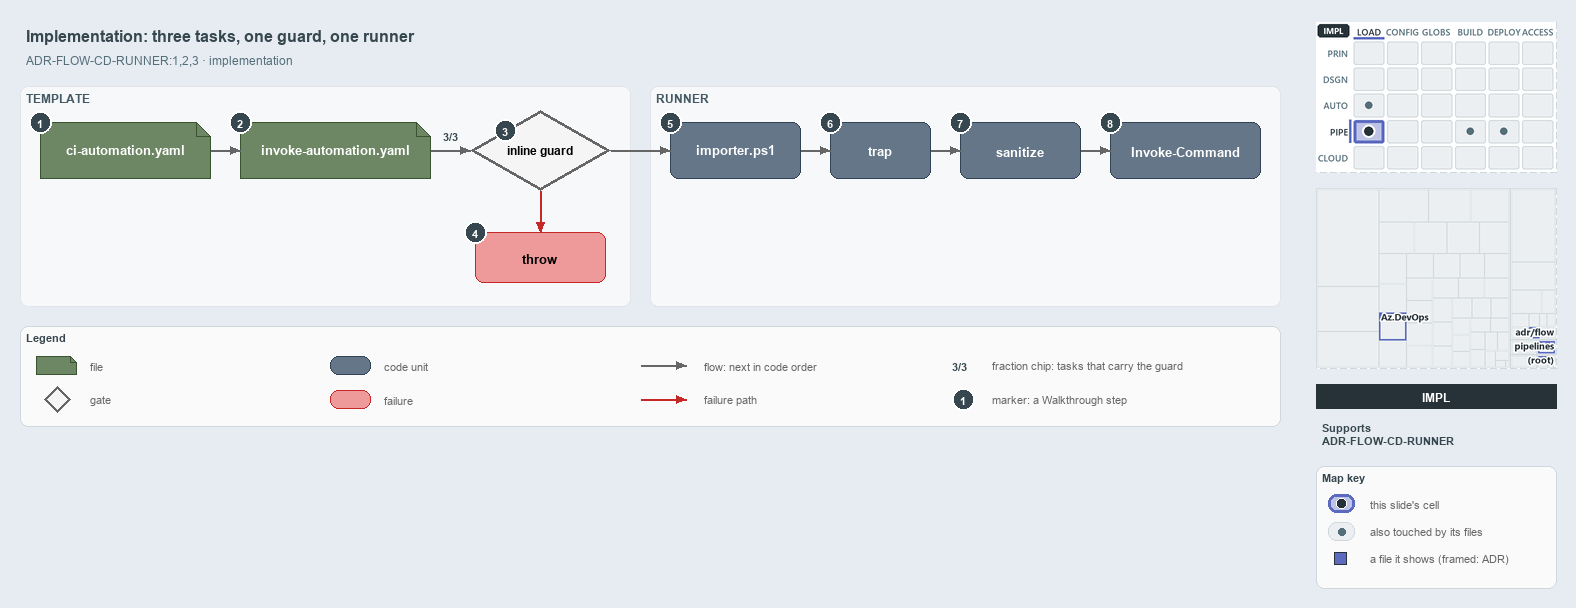

The diagram above was exported from draw.io. Its source (the exported page's mxGraphModel, read from the mxfile embedded in the PNG):
<mxGraphModel dx="1024" dy="768" grid="0" gridSize="10" guides="1" tooltips="1" connect="1" arrows="1" fold="1" page="1" pageScale="1" pageWidth="1572" pageHeight="600" background="#ffffff" math="0" shadow="0">
  <root>
    <mxCell id="0" />
    <mxCell id="1" parent="0" />
    <mxCell id="title" value="Implementation: three tasks, one guard, one runner" style="text;html=1;align=left;verticalAlign=middle;fontSize=16;fontStyle=1;fontColor=#37474F;" vertex="1" parent="1">
      <mxGeometry x="20" y="14" width="1260" height="30" as="geometry" />
    </mxCell>
    <mxCell id="subtitle" value="ADR-FLOW-CD-RUNNER:1,2,3 &amp;#183; implementation" style="text;html=1;align=left;verticalAlign=middle;fontSize=12;fontColor=#546E7A;" vertex="1" parent="1">
      <mxGeometry x="20" y="44" width="1240" height="20" as="geometry" />
    </mxCell>
    <mxCell id="band-template" value="TEMPLATE" style="rounded=1;html=1;arcSize=3;fillColor=#F6F8FA;strokeColor=#E1E4E8;verticalAlign=top;align=left;spacingLeft=8;fontStyle=1;fontSize=12;fontColor=#455A64;" vertex="1" parent="1">
      <mxGeometry x="20" y="80" width="610" height="220" as="geometry" />
    </mxCell>
    <mxCell id="band-runner" value="RUNNER" style="rounded=1;html=1;arcSize=3;fillColor=#F6F8FA;strokeColor=#E1E4E8;verticalAlign=top;align=left;spacingLeft=8;fontStyle=1;fontSize=12;fontColor=#455A64;" vertex="1" parent="1">
      <mxGeometry x="650" y="80" width="630" height="220" as="geometry" />
    </mxCell>
    <mxCell id="ci" value="&lt;b&gt;ci-automation.yaml&lt;/b&gt;" style="shape=note;size=14;whiteSpace=wrap;html=1;fillColor=#6d8764;strokeColor=#3a5431;fontSize=13;fontColor=#FFFFFF;" vertex="1" parent="1">
      <mxGeometry x="40" y="116" width="170" height="56" as="geometry" />
    </mxCell>
    <mxCell id="template" value="&lt;b&gt;invoke-automation.yaml&lt;/b&gt;" style="shape=note;size=14;whiteSpace=wrap;html=1;fillColor=#6d8764;strokeColor=#3a5431;fontSize=13;fontColor=#FFFFFF;" vertex="1" parent="1">
      <mxGeometry x="240" y="116" width="190" height="56" as="geometry" />
    </mxCell>
    <mxCell id="guard" value="&lt;b&gt;inline guard&lt;/b&gt;" style="rhombus;whiteSpace=wrap;html=1;fillColor=#f5f5f5;strokeColor=#666666;strokeWidth=3;fontSize=12;" vertex="1" parent="1">
      <mxGeometry x="470" y="104" width="140" height="80" as="geometry" />
    </mxCell>
    <mxCell id="throw" value="&lt;b&gt;throw&lt;/b&gt;" style="rounded=1;whiteSpace=wrap;html=1;arcSize=20;fillColor=#EF9A9A;strokeColor=#C62828;fontSize=13;" vertex="1" parent="1">
      <mxGeometry x="475" y="226" width="130" height="50" as="geometry" />
    </mxCell>
    <mxCell id="importer" value="&lt;b&gt;importer.ps1&lt;/b&gt;" style="rounded=1;whiteSpace=wrap;html=1;arcSize=20;fillColor=#647687;strokeColor=#314354;fontSize=13;fontColor=#FFFFFF;" vertex="1" parent="1">
      <mxGeometry x="670" y="116" width="130" height="56" as="geometry" />
    </mxCell>
    <mxCell id="trap" value="&lt;b&gt;trap&lt;/b&gt;" style="rounded=1;whiteSpace=wrap;html=1;arcSize=20;fillColor=#647687;strokeColor=#314354;fontSize=13;fontColor=#FFFFFF;" vertex="1" parent="1">
      <mxGeometry x="830" y="116" width="100" height="56" as="geometry" />
    </mxCell>
    <mxCell id="sanitize" value="&lt;b&gt;sanitize&lt;/b&gt;" style="rounded=1;whiteSpace=wrap;html=1;arcSize=20;fillColor=#647687;strokeColor=#314354;fontSize=13;fontColor=#FFFFFF;" vertex="1" parent="1">
      <mxGeometry x="960" y="116" width="120" height="56" as="geometry" />
    </mxCell>
    <mxCell id="invoke" value="&lt;b&gt;Invoke-Command&lt;/b&gt;" style="rounded=1;whiteSpace=wrap;html=1;arcSize=20;fillColor=#647687;strokeColor=#314354;fontSize=13;fontColor=#FFFFFF;" vertex="1" parent="1">
      <mxGeometry x="1110" y="116" width="150" height="56" as="geometry" />
    </mxCell>
    <mxCell id="p-edge-ci-template-a" value="" style="text;html=1;strokeColor=none;fillColor=none;" vertex="1" parent="1">
      <mxGeometry x="210" y="144" width="1" height="1" as="geometry" />
    </mxCell>
    <mxCell id="p-edge-ci-template-b" value="" style="text;html=1;strokeColor=none;fillColor=none;" vertex="1" parent="1">
      <mxGeometry x="240" y="144" width="1" height="1" as="geometry" />
    </mxCell>
    <mxCell id="edge-ci-template" value="" style="edgeStyle=orthogonalEdgeStyle;rounded=1;html=1;fontSize=10;endArrow=block;strokeColor=#666666;" edge="1" parent="1" source="p-edge-ci-template-a" target="p-edge-ci-template-b">
      <mxGeometry relative="1" as="geometry" />
    </mxCell>
    <mxCell id="p-edge-template-guard-a" value="" style="text;html=1;strokeColor=none;fillColor=none;" vertex="1" parent="1">
      <mxGeometry x="430" y="144" width="1" height="1" as="geometry" />
    </mxCell>
    <mxCell id="p-edge-template-guard-b" value="" style="text;html=1;strokeColor=none;fillColor=none;" vertex="1" parent="1">
      <mxGeometry x="470" y="144" width="1" height="1" as="geometry" />
    </mxCell>
    <mxCell id="edge-template-guard" value="" style="edgeStyle=orthogonalEdgeStyle;rounded=1;html=1;fontSize=10;endArrow=block;strokeColor=#666666;" edge="1" parent="1" source="p-edge-template-guard-a" target="p-edge-template-guard-b">
      <mxGeometry relative="1" as="geometry" />
    </mxCell>
    <mxCell id="frac-template-guard" value="&lt;b&gt;3/3&lt;/b&gt;" style="text;html=1;align=center;verticalAlign=middle;fontSize=11;fontColor=#37474F;fillColor=#FFFFFF;strokeColor=none;" vertex="1" parent="1">
      <mxGeometry x="435" y="120" width="30" height="18" as="geometry" />
    </mxCell>
    <mxCell id="p-edge-guard-throw-a" value="" style="text;html=1;strokeColor=none;fillColor=none;" vertex="1" parent="1">
      <mxGeometry x="540" y="184" width="1" height="1" as="geometry" />
    </mxCell>
    <mxCell id="p-edge-guard-throw-b" value="" style="text;html=1;strokeColor=none;fillColor=none;" vertex="1" parent="1">
      <mxGeometry x="540" y="226" width="1" height="1" as="geometry" />
    </mxCell>
    <mxCell id="edge-guard-throw" value="" style="edgeStyle=orthogonalEdgeStyle;rounded=1;html=1;fontSize=10;endArrow=block;strokeColor=#C62828;" edge="1" parent="1" source="p-edge-guard-throw-a" target="p-edge-guard-throw-b">
      <mxGeometry relative="1" as="geometry" />
    </mxCell>
    <mxCell id="p-edge-guard-importer-a" value="" style="text;html=1;strokeColor=none;fillColor=none;" vertex="1" parent="1">
      <mxGeometry x="610" y="144" width="1" height="1" as="geometry" />
    </mxCell>
    <mxCell id="p-edge-guard-importer-b" value="" style="text;html=1;strokeColor=none;fillColor=none;" vertex="1" parent="1">
      <mxGeometry x="670" y="144" width="1" height="1" as="geometry" />
    </mxCell>
    <mxCell id="edge-guard-importer" value="" style="edgeStyle=orthogonalEdgeStyle;rounded=1;html=1;fontSize=10;endArrow=block;strokeColor=#666666;" edge="1" parent="1" source="p-edge-guard-importer-a" target="p-edge-guard-importer-b">
      <mxGeometry relative="1" as="geometry" />
    </mxCell>
    <mxCell id="p-edge-importer-trap-a" value="" style="text;html=1;strokeColor=none;fillColor=none;" vertex="1" parent="1">
      <mxGeometry x="800" y="144" width="1" height="1" as="geometry" />
    </mxCell>
    <mxCell id="p-edge-importer-trap-b" value="" style="text;html=1;strokeColor=none;fillColor=none;" vertex="1" parent="1">
      <mxGeometry x="830" y="144" width="1" height="1" as="geometry" />
    </mxCell>
    <mxCell id="edge-importer-trap" value="" style="edgeStyle=orthogonalEdgeStyle;rounded=1;html=1;fontSize=10;endArrow=block;strokeColor=#666666;" edge="1" parent="1" source="p-edge-importer-trap-a" target="p-edge-importer-trap-b">
      <mxGeometry relative="1" as="geometry" />
    </mxCell>
    <mxCell id="p-edge-trap-sanitize-a" value="" style="text;html=1;strokeColor=none;fillColor=none;" vertex="1" parent="1">
      <mxGeometry x="930" y="144" width="1" height="1" as="geometry" />
    </mxCell>
    <mxCell id="p-edge-trap-sanitize-b" value="" style="text;html=1;strokeColor=none;fillColor=none;" vertex="1" parent="1">
      <mxGeometry x="960" y="144" width="1" height="1" as="geometry" />
    </mxCell>
    <mxCell id="edge-trap-sanitize" value="" style="edgeStyle=orthogonalEdgeStyle;rounded=1;html=1;fontSize=10;endArrow=block;strokeColor=#666666;" edge="1" parent="1" source="p-edge-trap-sanitize-a" target="p-edge-trap-sanitize-b">
      <mxGeometry relative="1" as="geometry" />
    </mxCell>
    <mxCell id="p-edge-sanitize-invoke-a" value="" style="text;html=1;strokeColor=none;fillColor=none;" vertex="1" parent="1">
      <mxGeometry x="1080" y="144" width="1" height="1" as="geometry" />
    </mxCell>
    <mxCell id="p-edge-sanitize-invoke-b" value="" style="text;html=1;strokeColor=none;fillColor=none;" vertex="1" parent="1">
      <mxGeometry x="1110" y="144" width="1" height="1" as="geometry" />
    </mxCell>
    <mxCell id="edge-sanitize-invoke" value="" style="edgeStyle=orthogonalEdgeStyle;rounded=1;html=1;fontSize=10;endArrow=block;strokeColor=#666666;" edge="1" parent="1" source="p-edge-sanitize-invoke-a" target="p-edge-sanitize-invoke-b">
      <mxGeometry relative="1" as="geometry" />
    </mxCell>
    <mxCell id="mark-1" value="1" style="ellipse;html=1;fillColor=#37474F;strokeColor=#FFFFFF;strokeWidth=2;fontColor=#FFFFFF;fontStyle=1;fontSize=11;" vertex="1" parent="1">
      <mxGeometry x="29" y="105" width="22" height="22" as="geometry" />
    </mxCell>
    <mxCell id="mark-2" value="2" style="ellipse;html=1;fillColor=#37474F;strokeColor=#FFFFFF;strokeWidth=2;fontColor=#FFFFFF;fontStyle=1;fontSize=11;" vertex="1" parent="1">
      <mxGeometry x="229" y="105" width="22" height="22" as="geometry" />
    </mxCell>
    <mxCell id="mark-3" value="3" style="ellipse;html=1;fillColor=#37474F;strokeColor=#FFFFFF;strokeWidth=2;fontColor=#FFFFFF;fontStyle=1;fontSize=11;" vertex="1" parent="1">
      <mxGeometry x="494" y="113" width="22" height="22" as="geometry" />
    </mxCell>
    <mxCell id="mark-4" value="4" style="ellipse;html=1;fillColor=#37474F;strokeColor=#FFFFFF;strokeWidth=2;fontColor=#FFFFFF;fontStyle=1;fontSize=11;" vertex="1" parent="1">
      <mxGeometry x="464" y="215" width="22" height="22" as="geometry" />
    </mxCell>
    <mxCell id="mark-5" value="5" style="ellipse;html=1;fillColor=#37474F;strokeColor=#FFFFFF;strokeWidth=2;fontColor=#FFFFFF;fontStyle=1;fontSize=11;" vertex="1" parent="1">
      <mxGeometry x="659" y="105" width="22" height="22" as="geometry" />
    </mxCell>
    <mxCell id="mark-6" value="6" style="ellipse;html=1;fillColor=#37474F;strokeColor=#FFFFFF;strokeWidth=2;fontColor=#FFFFFF;fontStyle=1;fontSize=11;" vertex="1" parent="1">
      <mxGeometry x="819" y="105" width="22" height="22" as="geometry" />
    </mxCell>
    <mxCell id="mark-7" value="7" style="ellipse;html=1;fillColor=#37474F;strokeColor=#FFFFFF;strokeWidth=2;fontColor=#FFFFFF;fontStyle=1;fontSize=11;" vertex="1" parent="1">
      <mxGeometry x="949" y="105" width="22" height="22" as="geometry" />
    </mxCell>
    <mxCell id="mark-8" value="8" style="ellipse;html=1;fillColor=#37474F;strokeColor=#FFFFFF;strokeWidth=2;fontColor=#FFFFFF;fontStyle=1;fontSize=11;" vertex="1" parent="1">
      <mxGeometry x="1099" y="105" width="22" height="22" as="geometry" />
    </mxCell>
    <mxCell id="legend" value="&lt;b&gt;Legend&lt;/b&gt;" style="rounded=1;whiteSpace=wrap;html=1;arcSize=6;fillColor=#FAFAFA;strokeColor=#CFD8DC;align=left;verticalAlign=top;spacing=8;fontSize=11;fontColor=#37474F;" vertex="1" parent="1">
      <mxGeometry x="20" y="320" width="1260" height="100" as="geometry" />
    </mxCell>
    <mxCell id="legend-0" value="" style="shape=note;size=6;whiteSpace=wrap;html=1;fillColor=#6d8764;strokeColor=#3a5431;fontColor=#FFFFFF;" vertex="1" parent="1">
      <mxGeometry x="36" y="350" width="40" height="18" as="geometry" />
    </mxCell>
    <mxCell id="legend-0-text" value="file" style="text;html=1;align=left;verticalAlign=middle;fontSize=11;fontColor=#666666;" vertex="1" parent="1">
      <mxGeometry x="84" y="349" width="300" height="20" as="geometry" />
    </mxCell>
    <mxCell id="legend-1" value="" style="rhombus;whiteSpace=wrap;html=1;fillColor=#f5f5f5;strokeColor=#666666;strokeWidth=3;" vertex="1" parent="1">
      <mxGeometry x="44" y="380" width="26" height="26" as="geometry" />
    </mxCell>
    <mxCell id="legend-1-text" value="gate" style="text;html=1;align=left;verticalAlign=middle;fontSize=11;fontColor=#666666;" vertex="1" parent="1">
      <mxGeometry x="84" y="383" width="300" height="20" as="geometry" />
    </mxCell>
    <mxCell id="legend-2" value="" style="rounded=1;whiteSpace=wrap;html=1;arcSize=20;fillColor=#647687;strokeColor=#314354;fontColor=#FFFFFF;" vertex="1" parent="1">
      <mxGeometry x="330" y="350" width="40" height="18" as="geometry" />
    </mxCell>
    <mxCell id="legend-2-text" value="code unit" style="text;html=1;align=left;verticalAlign=middle;fontSize=11;fontColor=#666666;" vertex="1" parent="1">
      <mxGeometry x="378" y="349" width="300" height="20" as="geometry" />
    </mxCell>
    <mxCell id="legend-3" value="" style="rounded=1;whiteSpace=wrap;html=1;arcSize=20;fillColor=#EF9A9A;strokeColor=#C62828;" vertex="1" parent="1">
      <mxGeometry x="330" y="384" width="40" height="18" as="geometry" />
    </mxCell>
    <mxCell id="legend-3-text" value="failure" style="text;html=1;align=left;verticalAlign=middle;fontSize=11;fontColor=#666666;" vertex="1" parent="1">
      <mxGeometry x="378" y="383" width="300" height="20" as="geometry" />
    </mxCell>
    <mxCell id="p-legend-4-a" value="" style="text;html=1;strokeColor=none;fillColor=none;" vertex="1" parent="1">
      <mxGeometry x="640" y="359" width="1" height="1" as="geometry" />
    </mxCell>
    <mxCell id="p-legend-4-b" value="" style="text;html=1;strokeColor=none;fillColor=none;" vertex="1" parent="1">
      <mxGeometry x="686" y="359" width="1" height="1" as="geometry" />
    </mxCell>
    <mxCell id="legend-4" value="" style="edgeStyle=orthogonalEdgeStyle;rounded=1;html=1;fontSize=10;endArrow=block;strokeColor=#666666;" edge="1" parent="1" source="p-legend-4-a" target="p-legend-4-b">
      <mxGeometry relative="1" as="geometry" />
    </mxCell>
    <mxCell id="legend-4-text" value="flow: next in code order" style="text;html=1;align=left;verticalAlign=middle;fontSize=11;fontColor=#666666;" vertex="1" parent="1">
      <mxGeometry x="698" y="349" width="300" height="20" as="geometry" />
    </mxCell>
    <mxCell id="p-legend-5-a" value="" style="text;html=1;strokeColor=none;fillColor=none;" vertex="1" parent="1">
      <mxGeometry x="640" y="393" width="1" height="1" as="geometry" />
    </mxCell>
    <mxCell id="p-legend-5-b" value="" style="text;html=1;strokeColor=none;fillColor=none;" vertex="1" parent="1">
      <mxGeometry x="686" y="393" width="1" height="1" as="geometry" />
    </mxCell>
    <mxCell id="legend-5" value="" style="edgeStyle=orthogonalEdgeStyle;rounded=1;html=1;fontSize=10;endArrow=block;strokeColor=#C62828;" edge="1" parent="1" source="p-legend-5-a" target="p-legend-5-b">
      <mxGeometry relative="1" as="geometry" />
    </mxCell>
    <mxCell id="legend-5-text" value="failure path" style="text;html=1;align=left;verticalAlign=middle;fontSize=11;fontColor=#666666;" vertex="1" parent="1">
      <mxGeometry x="698" y="383" width="300" height="20" as="geometry" />
    </mxCell>
    <mxCell id="legend-6" value="&lt;b&gt;3/3&lt;/b&gt;" style="text;html=1;align=center;verticalAlign=middle;fontSize=11;fontColor=#37474F;fillColor=#FFFFFF;strokeColor=none;" vertex="1" parent="1">
      <mxGeometry x="944" y="350" width="30" height="18" as="geometry" />
    </mxCell>
    <mxCell id="legend-6-text" value="fraction chip: tasks that carry the guard" style="text;html=1;align=left;verticalAlign=middle;fontSize=11;fontColor=#666666;" vertex="1" parent="1">
      <mxGeometry x="986" y="349" width="320" height="20" as="geometry" />
    </mxCell>
    <mxCell id="legend-7" value="1" style="ellipse;html=1;fillColor=#37474F;strokeColor=#FFFFFF;strokeWidth=2;fontColor=#FFFFFF;fontStyle=1;fontSize=11;" vertex="1" parent="1">
      <mxGeometry x="952" y="382" width="22" height="22" as="geometry" />
    </mxCell>
    <mxCell id="legend-7-text" value="marker: a Walkthrough step" style="text;html=1;align=left;verticalAlign=middle;fontSize=11;fontColor=#666666;" vertex="1" parent="1">
      <mxGeometry x="986" y="383" width="320" height="20" as="geometry" />
    </mxCell>
    <mxCell id="minimap-stack" value="" style="shape=image;html=1;imageAspect=0;aspect=fixed;verticalLabelPosition=bottom;strokeColor=#CFD8DC;dashed=1;fillColor=#FAFAFA;image=data:image/png,(base64 omitted: 15612 chars);" vertex="1" parent="1">
      <mxGeometry x="1316" y="16" width="240" height="150" as="geometry" />
    </mxCell>
    <mxCell id="minimap-tree" value="" style="shape=image;html=1;imageAspect=0;aspect=fixed;verticalLabelPosition=bottom;strokeColor=#CFD8DC;dashed=1;fillColor=#FAFAFA;image=data:image/png,(base64 omitted: 14588 chars);" vertex="1" parent="1">
      <mxGeometry x="1316" y="182" width="240" height="180" as="geometry" />
    </mxCell>
    <mxCell id="lens-badge" value="IMPL" style="rounded=0;whiteSpace=wrap;html=1;align=center;verticalAlign=middle;fontSize=12;fontStyle=1;fontColor=#FFFFFF;fillColor=#263238;strokeColor=none;" vertex="1" parent="1">
      <mxGeometry x="1316" y="378" width="240" height="24" as="geometry" />
    </mxCell>
    <mxCell id="supports" value="&lt;b&gt;Supports&lt;/b&gt;&lt;br&gt;ADR-FLOW-CD-RUNNER" style="text;html=1;whiteSpace=wrap;align=left;verticalAlign=top;fontSize=11;fontColor=#37474F;" vertex="1" parent="1">
      <mxGeometry x="1316" y="410" width="240" height="38" as="geometry" />
    </mxCell>
    <mxCell id="mapkey" value="&lt;b&gt;Map key&lt;/b&gt;" style="rounded=1;whiteSpace=wrap;html=1;arcSize=6;fillColor=#FAFAFA;strokeColor=#CFD8DC;align=left;verticalAlign=top;spacing=8;fontSize=11;fontColor=#37474F;" vertex="1" parent="1">
      <mxGeometry x="1316" y="460" width="240" height="122" as="geometry" />
    </mxCell>
    <mxCell id="mapkey-here" value="" style="rounded=1;arcSize=20;html=1;fillColor=#BEC4E6;strokeColor=#5C6BC0;strokeWidth=3;" vertex="1" parent="1">
      <mxGeometry x="1328" y="488" width="26" height="18" as="geometry" />
    </mxCell>
    <mxCell id="mapkey-here-dot" value="" style="ellipse;html=1;fillColor=#263238;strokeColor=#FFFFFF;strokeWidth=1.5;" vertex="1" parent="1">
      <mxGeometry x="1336" y="492" width="10" height="10" as="geometry" />
    </mxCell>
    <mxCell id="mapkey-here-text" value="this slide's cell" style="text;html=1;align=left;verticalAlign=middle;fontSize=11;fontColor=#666666;" vertex="1" parent="1">
      <mxGeometry x="1364" y="487" width="180" height="20" as="geometry" />
    </mxCell>
    <mxCell id="mapkey-touched" value="" style="rounded=1;arcSize=20;html=1;fillColor=#ECEFF1;strokeColor=#CFD8DC;" vertex="1" parent="1">
      <mxGeometry x="1328" y="516" width="26" height="18" as="geometry" />
    </mxCell>
    <mxCell id="mapkey-touched-dot" value="" style="ellipse;html=1;fillColor=#546E7A;strokeColor=none;" vertex="1" parent="1">
      <mxGeometry x="1338" y="522" width="7" height="7" as="geometry" />
    </mxCell>
    <mxCell id="mapkey-touched-text" value="also touched by its files" style="text;html=1;align=left;verticalAlign=middle;fontSize=11;fontColor=#666666;" vertex="1" parent="1">
      <mxGeometry x="1364" y="515" width="180" height="20" as="geometry" />
    </mxCell>
    <mxCell id="mapkey-file" value="" style="rounded=0;html=1;fillColor=#5C6BC0;strokeColor=#263238;strokeWidth=1.5;" vertex="1" parent="1">
      <mxGeometry x="1334" y="546" width="12" height="12" as="geometry" />
    </mxCell>
    <mxCell id="mapkey-file-text" value="a file it shows (framed: ADR)" style="text;html=1;align=left;verticalAlign=middle;fontSize=11;fontColor=#666666;" vertex="1" parent="1">
      <mxGeometry x="1364" y="542" width="180" height="20" as="geometry" />
    </mxCell>
  </root>
</mxGraphModel>